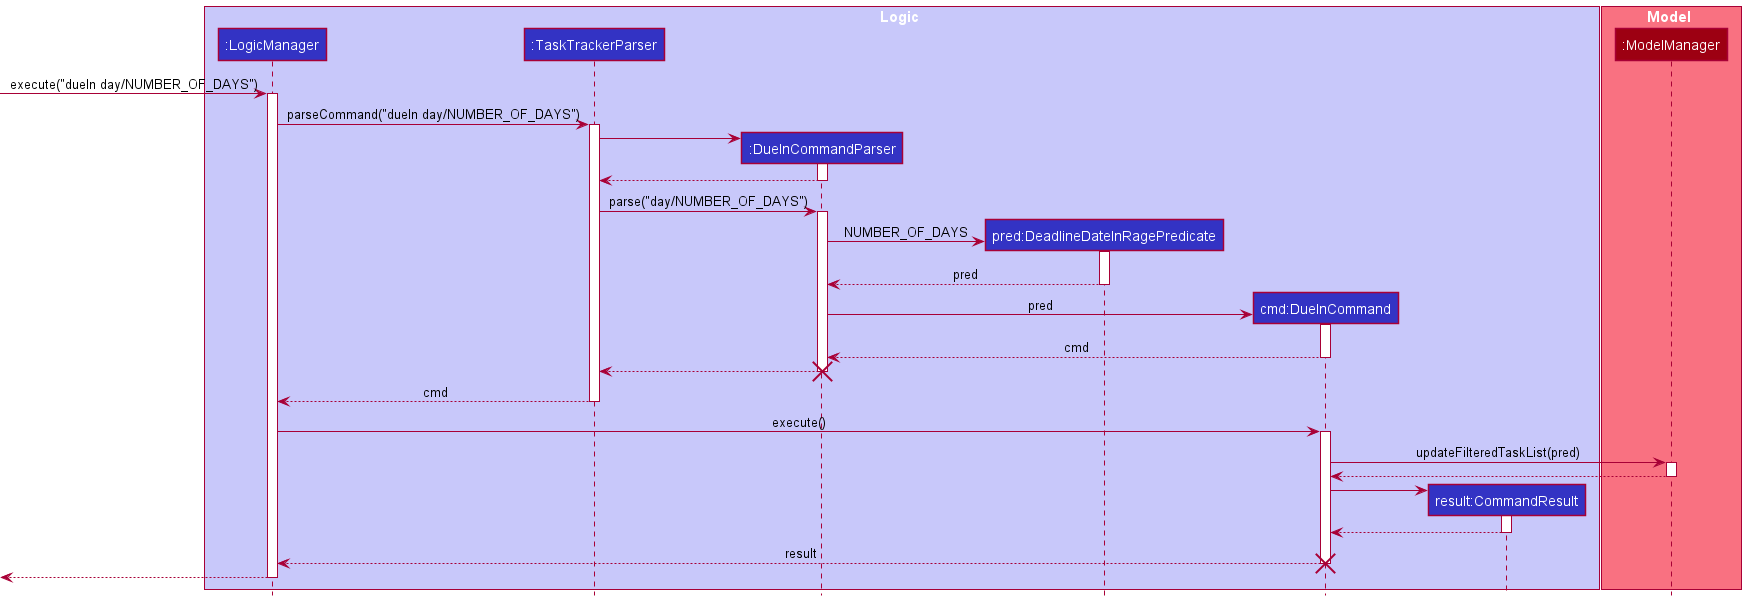

The diagram above was rendered by PlantUML. Its source (embedded in the PNG):
@startuml
!include style.puml

box Logic LOGIC_COLOR_T1
participant ":LogicManager" as LogicManager LOGIC_COLOR
participant ":TaskTrackerParser" as TaskTrackerParser LOGIC_COLOR
participant ":DueInCommandParser" as DueInCommandParser LOGIC_COLOR
participant "pred:DeadlineDateInRagePredicate" as DeadlineDateInRagePredicate LOGIC_COLOR
participant "cmd:DueInCommand" as DueInCommand LOGIC_COLOR
participant "result:CommandResult" as CommandResult LOGIC_COLOR
end box

box Model MODEL_COLOR_T1
participant ":ModelManager" as ModelManager MODEL_COLOR
end box
[-> LogicManager : execute("dueIn day/NUMBER_OF_DAYS")
activate LogicManager

LogicManager -> TaskTrackerParser : parseCommand("dueIn day/NUMBER_OF_DAYS")
activate TaskTrackerParser

create DueInCommandParser
TaskTrackerParser -> DueInCommandParser
activate DueInCommandParser

DueInCommandParser --> TaskTrackerParser
deactivate DueInCommandParser

TaskTrackerParser -> DueInCommandParser : parse("day/NUMBER_OF_DAYS")
activate DueInCommandParser
create DeadlineDateInRagePredicate
DueInCommandParser -> DeadlineDateInRagePredicate : NUMBER_OF_DAYS
activate DeadlineDateInRagePredicate
DeadlineDateInRagePredicate --> DueInCommandParser : pred
deactivate DeadlineDateInRagePredicate

create DueInCommand
DueInCommandParser -> DueInCommand : pred
activate DueInCommand
DueInCommand --> DueInCommandParser : cmd
deactivate DueInCommand
DueInCommandParser --> TaskTrackerParser
destroy DueInCommandParser

TaskTrackerParser --> LogicManager : cmd
deactivate TaskTrackerParser

LogicManager -> DueInCommand : execute()
activate DueInCommand

DueInCommand -> ModelManager : updateFilteredTaskList(pred)
activate ModelManager

ModelManager --> DueInCommand
deactivate ModelManager

create CommandResult
DueInCommand -> CommandResult
activate CommandResult

CommandResult --> DueInCommand
deactivate CommandResult

DueInCommand --> LogicManager : result
destroy DueInCommand

[<--LogicManager
deactivate LogicManager
@enduml